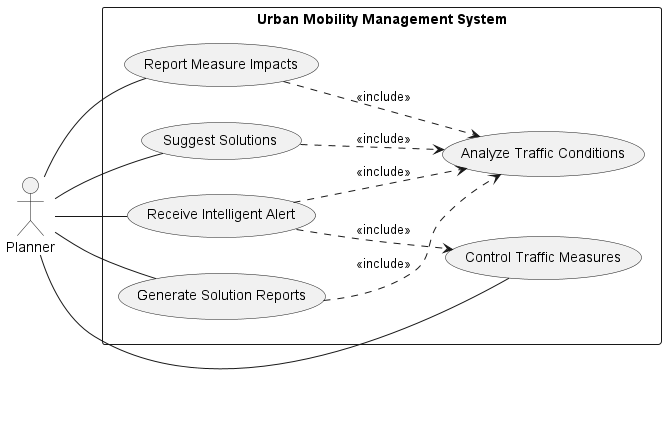

The diagram above was rendered by PlantUML. Its source (embedded in the PNG):
@startuml
left to right direction
skinparam packageStyle rectangle

actor "Planner" as Planner

rectangle "Urban Mobility Management System" {
    
    (Generate Solution Reports) as UC_Reports
    (Analyze Traffic Conditions) as UC_Analyze
    (Report Measure Impacts) as UC_Impacts
    (Receive Intelligent Alert) as UC_Alerts
    (Control Traffic Measures) as UC_Configure
    (Suggest Solutions) as UC_Suggest

    ' Primary Actor Associations
    Planner -- UC_Reports
    Planner -- UC_Impacts
    Planner -- UC_Alerts
    Planner -- UC_Configure
    Planner -- UC_Suggest

    ' Internal Include Relationships
    UC_Reports ..> UC_Analyze : <<include>>
    UC_Impacts ..> UC_Analyze : <<include>>
    UC_Alerts ..> UC_Analyze : <<include>>
    UC_Alerts ..> UC_Configure : <<include>>
    UC_Suggest ..> UC_Analyze : <<include>>

    ' Descriptive Notes for Specific User Story Actions
    ' note top of UC_Reports
    '   - Report executive summary
    '   - Make extensive report
    ' end note

    ' note top of UC_Analyze
    '   - View past traffic data
    '   - Estimate costs/emissions/noise
    '   - Review sensor levels
    ' end note

    ' note bottom of UC_Configure
    '   - Adjust speed limits
    '   - Model roundabouts/lights
    '   - Close roads/Revertible lanes
    '   - Simulate crisis/events
    ' end note
}

@endum